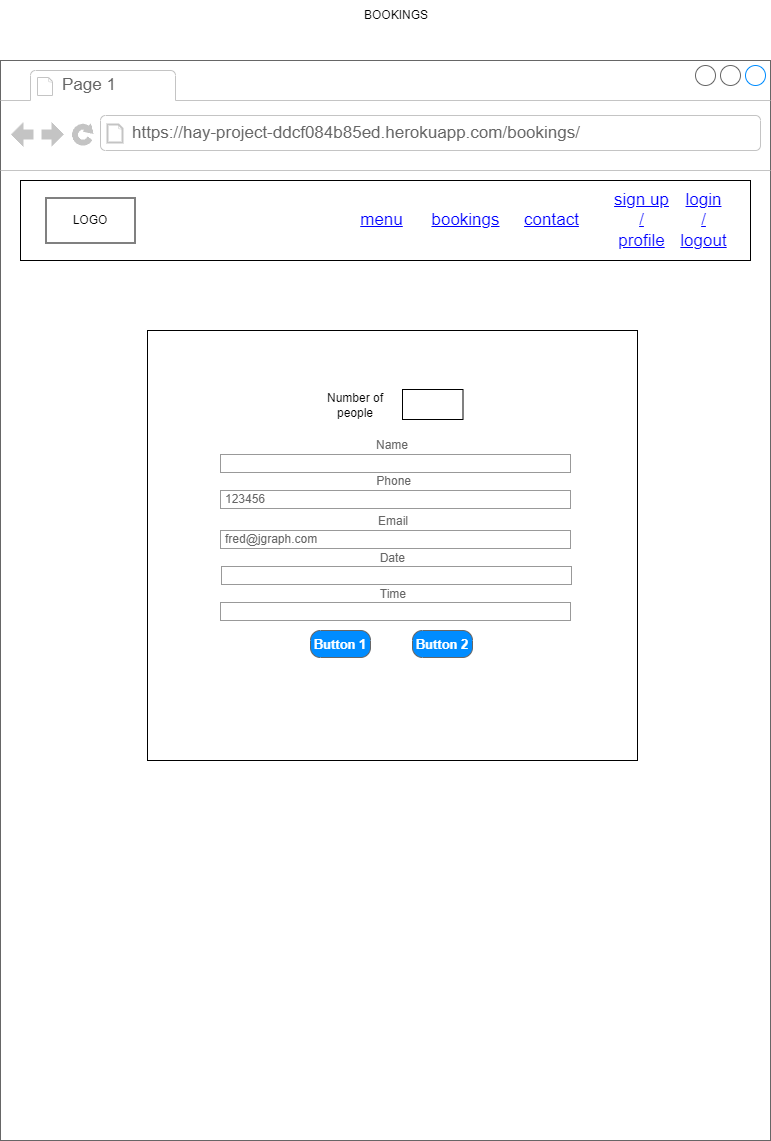

The diagram above was exported from draw.io. Its source (the exported page's mxGraphModel, read from the mxfile embedded in the PNG):
<mxGraphModel dx="1434" dy="780" grid="1" gridSize="10" guides="1" tooltips="1" connect="1" arrows="1" fold="1" page="1" pageScale="1" pageWidth="827" pageHeight="1169" math="0" shadow="0">
  <root>
    <mxCell id="0" />
    <mxCell id="1" parent="0" />
    <mxCell id="oQXb9wqAg6sklvzzZOpB-2" value="" style="strokeWidth=1;shadow=0;dashed=0;align=center;html=1;shape=mxgraph.mockup.containers.browserWindow;rSize=0;strokeColor=#666666;strokeColor2=#008cff;strokeColor3=#c4c4c4;mainText=,;recursiveResize=0;" vertex="1" parent="1">
      <mxGeometry x="29" y="80" width="770" height="1080" as="geometry" />
    </mxCell>
    <mxCell id="oQXb9wqAg6sklvzzZOpB-49" value="" style="rounded=0;whiteSpace=wrap;html=1;" vertex="1" parent="oQXb9wqAg6sklvzzZOpB-2">
      <mxGeometry x="147" y="270" width="490" height="430" as="geometry" />
    </mxCell>
    <mxCell id="oQXb9wqAg6sklvzzZOpB-3" value="Page 1" style="strokeWidth=1;shadow=0;dashed=0;align=center;html=1;shape=mxgraph.mockup.containers.anchor;fontSize=17;fontColor=#666666;align=left;whiteSpace=wrap;" vertex="1" parent="oQXb9wqAg6sklvzzZOpB-2">
      <mxGeometry x="60" y="12" width="110" height="26" as="geometry" />
    </mxCell>
    <mxCell id="oQXb9wqAg6sklvzzZOpB-4" value="https://hay-project-ddcf084b85ed.herokuapp.com/bookings/" style="strokeWidth=1;shadow=0;dashed=0;align=center;html=1;shape=mxgraph.mockup.containers.anchor;rSize=0;fontSize=17;fontColor=#666666;align=left;" vertex="1" parent="oQXb9wqAg6sklvzzZOpB-2">
      <mxGeometry x="130" y="60" width="250" height="26" as="geometry" />
    </mxCell>
    <mxCell id="oQXb9wqAg6sklvzzZOpB-6" value="" style="rounded=0;whiteSpace=wrap;html=1;" vertex="1" parent="oQXb9wqAg6sklvzzZOpB-2">
      <mxGeometry x="20" y="120" width="730" height="80" as="geometry" />
    </mxCell>
    <mxCell id="oQXb9wqAg6sklvzzZOpB-8" value="menu" style="shape=rectangle;strokeColor=none;fillColor=none;linkText=;fontSize=17;fontColor=#0000ff;fontStyle=4;html=1;align=center;" vertex="1" parent="oQXb9wqAg6sklvzzZOpB-2">
      <mxGeometry x="341" y="145" width="79" height="30" as="geometry" />
    </mxCell>
    <mxCell id="oQXb9wqAg6sklvzzZOpB-14" value="login&lt;div&gt;/&lt;/div&gt;&lt;div&gt;logout&lt;/div&gt;" style="shape=rectangle;strokeColor=none;fillColor=none;linkText=;fontSize=17;fontColor=#0000ff;fontStyle=4;html=1;align=center;" vertex="1" parent="oQXb9wqAg6sklvzzZOpB-2">
      <mxGeometry x="671" y="145" width="64.5" height="30" as="geometry" />
    </mxCell>
    <mxCell id="oQXb9wqAg6sklvzzZOpB-13" value="bookings" style="shape=rectangle;strokeColor=none;fillColor=none;linkText=;fontSize=17;fontColor=#0000ff;fontStyle=4;html=1;align=center;" vertex="1" parent="oQXb9wqAg6sklvzzZOpB-2">
      <mxGeometry x="420" y="145" width="89" height="30" as="geometry" />
    </mxCell>
    <mxCell id="oQXb9wqAg6sklvzzZOpB-12" value="contact" style="shape=rectangle;strokeColor=none;fillColor=none;linkText=;fontSize=17;fontColor=#0000ff;fontStyle=4;html=1;align=center;" vertex="1" parent="oQXb9wqAg6sklvzzZOpB-2">
      <mxGeometry x="511" y="145" width="80" height="30" as="geometry" />
    </mxCell>
    <mxCell id="oQXb9wqAg6sklvzzZOpB-11" value="sign up&lt;div&gt;/&lt;/div&gt;&lt;div&gt;profile&lt;/div&gt;" style="shape=rectangle;strokeColor=none;fillColor=none;linkText=;fontSize=17;fontColor=#0000ff;fontStyle=4;html=1;align=center;" vertex="1" parent="oQXb9wqAg6sklvzzZOpB-2">
      <mxGeometry x="611" y="145" width="60" height="30" as="geometry" />
    </mxCell>
    <mxCell id="oQXb9wqAg6sklvzzZOpB-17" value="" style="verticalLabelPosition=bottom;verticalAlign=top;html=1;shape=mxgraph.basic.rect;fillColor2=none;strokeWidth=1;size=20;indent=5;" vertex="1" parent="oQXb9wqAg6sklvzzZOpB-2">
      <mxGeometry x="45.5" y="137.5" width="89" height="45" as="geometry" />
    </mxCell>
    <mxCell id="oQXb9wqAg6sklvzzZOpB-20" value="LOGO" style="text;html=1;align=center;verticalAlign=middle;whiteSpace=wrap;rounded=0;" vertex="1" parent="oQXb9wqAg6sklvzzZOpB-2">
      <mxGeometry x="60" y="145" width="60" height="30" as="geometry" />
    </mxCell>
    <mxCell id="oQXb9wqAg6sklvzzZOpB-31" value="" style="strokeWidth=1;shadow=0;dashed=0;align=center;html=1;shape=mxgraph.mockup.forms.rrect;fillColor=#ffffff;rSize=0;fontColor=#666666;align=left;spacingLeft=3;strokeColor=#999999;" vertex="1" parent="oQXb9wqAg6sklvzzZOpB-2">
      <mxGeometry x="220" y="394" width="350" height="18" as="geometry" />
    </mxCell>
    <mxCell id="oQXb9wqAg6sklvzzZOpB-30" value="Name" style="strokeWidth=1;shadow=0;dashed=0;align=center;html=1;shape=mxgraph.mockup.forms.anchor;align=right;spacingRight=2;fontColor=#666666;" vertex="1" parent="oQXb9wqAg6sklvzzZOpB-2">
      <mxGeometry x="361" y="376" width="50" height="18" as="geometry" />
    </mxCell>
    <mxCell id="oQXb9wqAg6sklvzzZOpB-33" value="123456" style="strokeWidth=1;shadow=0;dashed=0;align=center;html=1;shape=mxgraph.mockup.forms.rrect;fillColor=#ffffff;rSize=0;fontColor=#666666;align=left;spacingLeft=3;strokeColor=#999999;" vertex="1" parent="oQXb9wqAg6sklvzzZOpB-2">
      <mxGeometry x="220" y="430" width="350" height="18" as="geometry" />
    </mxCell>
    <mxCell id="oQXb9wqAg6sklvzzZOpB-35" value="fred@jgraph.com" style="strokeWidth=1;shadow=0;dashed=0;align=center;html=1;shape=mxgraph.mockup.forms.rrect;fillColor=#ffffff;rSize=0;fontColor=#666666;align=left;spacingLeft=3;strokeColor=#999999;" vertex="1" parent="oQXb9wqAg6sklvzzZOpB-2">
      <mxGeometry x="220" y="470" width="350" height="18" as="geometry" />
    </mxCell>
    <mxCell id="oQXb9wqAg6sklvzzZOpB-37" value="" style="strokeWidth=1;shadow=0;dashed=0;align=center;html=1;shape=mxgraph.mockup.forms.rrect;fillColor=#ffffff;rSize=0;fontColor=#666666;align=left;spacingLeft=3;strokeColor=#999999;" vertex="1" parent="oQXb9wqAg6sklvzzZOpB-2">
      <mxGeometry x="221" y="506" width="350" height="18" as="geometry" />
    </mxCell>
    <mxCell id="oQXb9wqAg6sklvzzZOpB-39" value="" style="strokeWidth=1;shadow=0;dashed=0;align=center;html=1;shape=mxgraph.mockup.forms.rrect;fillColor=#ffffff;rSize=0;fontColor=#666666;align=left;spacingLeft=3;strokeColor=#999999;" vertex="1" parent="oQXb9wqAg6sklvzzZOpB-2">
      <mxGeometry x="220" y="542" width="350" height="18" as="geometry" />
    </mxCell>
    <mxCell id="oQXb9wqAg6sklvzzZOpB-32" value="Phone" style="strokeWidth=1;shadow=0;dashed=0;align=center;html=1;shape=mxgraph.mockup.forms.anchor;align=right;spacingRight=2;fontColor=#666666;" vertex="1" parent="oQXb9wqAg6sklvzzZOpB-2">
      <mxGeometry x="364" y="412" width="50" height="18" as="geometry" />
    </mxCell>
    <mxCell id="oQXb9wqAg6sklvzzZOpB-34" value="Email" style="strokeWidth=1;shadow=0;dashed=0;align=center;html=1;shape=mxgraph.mockup.forms.anchor;align=right;spacingRight=2;fontColor=#666666;" vertex="1" parent="oQXb9wqAg6sklvzzZOpB-2">
      <mxGeometry x="361" y="452" width="50" height="18" as="geometry" />
    </mxCell>
    <mxCell id="oQXb9wqAg6sklvzzZOpB-36" value="Date" style="strokeWidth=1;shadow=0;dashed=0;align=center;html=1;shape=mxgraph.mockup.forms.anchor;align=right;spacingRight=2;fontColor=#666666;" vertex="1" parent="oQXb9wqAg6sklvzzZOpB-2">
      <mxGeometry x="369" y="489" width="39" height="18" as="geometry" />
    </mxCell>
    <mxCell id="oQXb9wqAg6sklvzzZOpB-38" value="Time" style="strokeWidth=1;shadow=0;dashed=0;align=center;html=1;shape=mxgraph.mockup.forms.anchor;align=right;spacingRight=2;fontColor=#666666;" vertex="1" parent="oQXb9wqAg6sklvzzZOpB-2">
      <mxGeometry x="359" y="525" width="50" height="18" as="geometry" />
    </mxCell>
    <mxCell id="oQXb9wqAg6sklvzzZOpB-44" value="&lt;font style=&quot;font-size: 13px;&quot;&gt;Button 1&lt;/font&gt;" style="strokeWidth=1;shadow=0;dashed=0;align=center;html=1;shape=mxgraph.mockup.buttons.button;strokeColor=#666666;fontColor=#ffffff;mainText=;buttonStyle=round;fontSize=17;fontStyle=1;fillColor=#008cff;whiteSpace=wrap;" vertex="1" parent="oQXb9wqAg6sklvzzZOpB-2">
      <mxGeometry x="310" y="570" width="60" height="27" as="geometry" />
    </mxCell>
    <mxCell id="oQXb9wqAg6sklvzzZOpB-45" value="&lt;font style=&quot;font-size: 13px;&quot;&gt;Button 2&lt;/font&gt;" style="strokeWidth=1;shadow=0;dashed=0;align=center;html=1;shape=mxgraph.mockup.buttons.button;strokeColor=#666666;fontColor=#ffffff;mainText=;buttonStyle=round;fontSize=17;fontStyle=1;fillColor=#008cff;whiteSpace=wrap;" vertex="1" parent="oQXb9wqAg6sklvzzZOpB-2">
      <mxGeometry x="412" y="570" width="60" height="27" as="geometry" />
    </mxCell>
    <mxCell id="oQXb9wqAg6sklvzzZOpB-47" value="" style="rounded=0;whiteSpace=wrap;html=1;" vertex="1" parent="oQXb9wqAg6sklvzzZOpB-2">
      <mxGeometry x="402" y="329" width="60.5" height="30" as="geometry" />
    </mxCell>
    <mxCell id="oQXb9wqAg6sklvzzZOpB-48" value="Number of people" style="text;html=1;align=center;verticalAlign=middle;whiteSpace=wrap;rounded=0;" vertex="1" parent="oQXb9wqAg6sklvzzZOpB-2">
      <mxGeometry x="325" y="330" width="60" height="30" as="geometry" />
    </mxCell>
    <mxCell id="oQXb9wqAg6sklvzzZOpB-5" value="BOOKINGS" style="text;html=1;align=center;verticalAlign=middle;whiteSpace=wrap;rounded=0;" vertex="1" parent="1">
      <mxGeometry x="200" y="20" width="450" height="30" as="geometry" />
    </mxCell>
  </root>
</mxGraphModel>